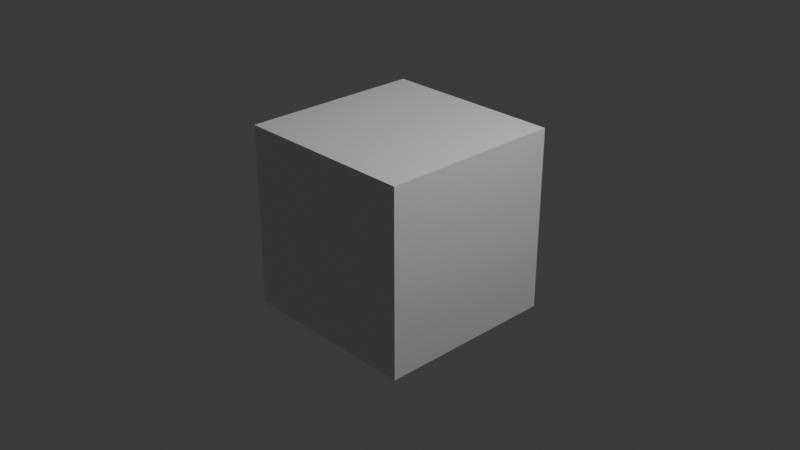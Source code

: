 # Source: test.blend  (saved by Blender 4.5.90; exported with 4.5.12 LTS)
import bpy
from mathutils import Matrix  # noqa: F401  (used for matrix-valued properties, if any)

bpy.ops.wm.read_factory_settings(use_empty=True)
scene = bpy.context.scene
scene.name = 'Scene'

# ---- collections
col_collection = bpy.data.collections.new('Collection'); scene.collection.children.link(col_collection)

# ---- materials (node trees are filled in below, after node groups)
mat_material = bpy.data.materials.new('Material')
mat_material.alpha_threshold = 0.0
mat_material.roughness = 0.5
mat_material.line_color = (0.0, 0.0, 0.0, 1.0)

# ---- material node trees
mat_material.use_nodes = True; mat_material.node_tree.nodes.clear()
_N = mat_material.node_tree.nodes; _L = mat_material.node_tree.links
n0 = _N.new('ShaderNodeOutputMaterial'); n0.name = 'Material Output'; n0.location = (200, 100)
n1 = _N.new('ShaderNodeBsdfPrincipled'); n1.name = 'Principled BSDF'; n1.location = (-200, 100)
n1.inputs[3].default_value = 1.45
_L.new(n1.outputs[0], n0.inputs[0])
n0.is_active_output = True

# ---- world
world_world = bpy.data.worlds.new('World'); scene.world = world_world
world_world.use_nodes = True; world_world.node_tree.nodes.clear()
_N = world_world.node_tree.nodes; _L = world_world.node_tree.links
n0 = _N.new('ShaderNodeOutputWorld'); n0.name = 'World Output'; n0.location = (200, 100)
n1 = _N.new('ShaderNodeBackground'); n1.name = 'Background'; n1.location = (-200, 100)
n1.inputs[0].default_value = (0.05088, 0.05088, 0.05088, 1.0)
_L.new(n1.outputs[0], n0.inputs[0])
n0.is_active_output = True
world_world.color = (0.05088, 0.05088, 0.05088)
world_world.sun_shadow_jitter_overblur = 0.0

# ---- cameras
cam_camera = bpy.data.cameras.new('Camera')
cam_camera.clip_end = 100.0
cam_camera.ortho_scale = 7.314

# ---- lights
light_light = bpy.data.lights.new('Light', 'POINT')
light_light.energy = 1000.0
light_light.shadow_soft_size = 0.1

# ---- meshes
me_cube = bpy.data.meshes.new('Cube')
me_cube.from_pydata([(1.0, 1.0, 1.0), (1.0, 1.0, -1.0), (1.0, -1.0, 1.0), (1.0, -1.0, -1.0), (-1.0, 1.0, 1.0), (-1.0, 1.0, -1.0), (-1.0, -1.0, 1.0), (-1.0, -1.0, -1.0)], [], [(0, 4, 6, 2), (3, 2, 6, 7), (7, 6, 4, 5), (5, 1, 3, 7), (1, 0, 2, 3), (5, 4, 0, 1)])
_uv = me_cube.uv_layers.new(name='UVMap')
_uv.uv.foreach_set('vector', [0.625, 0.5, 0.875, 0.5, 0.875, 0.75, 0.625, 0.75, 0.375, 0.75, 0.625, 0.75, 0.625, 1.0, 0.375, 1.0, 0.375, 0.0, 0.625, 0.0, 0.625, 0.25, 0.375, 0.25, 0.125, 0.5, 0.375, 0.5, 0.375, 0.75, 0.125, 0.75, 0.375, 0.5, 0.625, 0.5, 0.625, 0.75, 0.375, 0.75, 0.375, 0.25, 0.625, 0.25, 0.625, 0.5, 0.375, 0.5])
me_cube.materials.append(mat_material)
me_cube.use_mirror_vertex_groups = False
me_cube.update()

# ---- objects
ob_cube = bpy.data.objects.new('Cube', me_cube)
ob_light = bpy.data.objects.new('Light', light_light)
ob_camera = bpy.data.objects.new('Camera', cam_camera)
ob_mball = bpy.data.objects.new('Mball', None)

# ---- transforms, parenting, visibility, modifiers, constraints
ob_cube.location = (0.0, 0.0, 0.0)
ob_cube.lock_rotations_4d = False
ob_cube.empty_display_type = 'ARROWS'
ob_cube.lineart.crease_threshold = 0.0
ob_light.location = (4.076, 1.005, 5.904)
ob_light.rotation_euler = (0.6503, 0.05522, 1.866)
ob_light.lock_rotations_4d = False
ob_light.empty_display_type = 'ARROWS'
ob_light.color = (0.0, 0.0, 0.0, 0.0)
ob_light.lineart.crease_threshold = 0.0
ob_camera.location = (7.359, -6.926, 4.958)
ob_camera.rotation_euler = (1.109, 0.0, 0.8149)
ob_camera.lock_rotations_4d = False
ob_camera.empty_display_type = 'ARROWS'
ob_camera.color = (0.0, 0.0, 0.0, 0.0)
ob_camera.display_type = 'WIRE'
ob_camera.lineart.crease_threshold = 0.0
ob_mball.location = (0.0, 0.0, 4.502)
ob_mball.scale = (4.052, 4.052, 4.052)
ob_mball.empty_image_offset = (0.0, 0.0)

# ---- collection membership
col_collection.objects.link(ob_cube)
col_collection.objects.link(ob_light)
col_collection.objects.link(ob_camera)
col_collection.objects.link(ob_mball)

# ---- scene / render settings (as saved in the file)
scene.camera = ob_camera
scene.frame_start = 1; scene.frame_end = 250; scene.frame_set(1)
scene.render.engine = 'BLENDER_EEVEE_NEXT'
bpy.context.view_layer.update()

